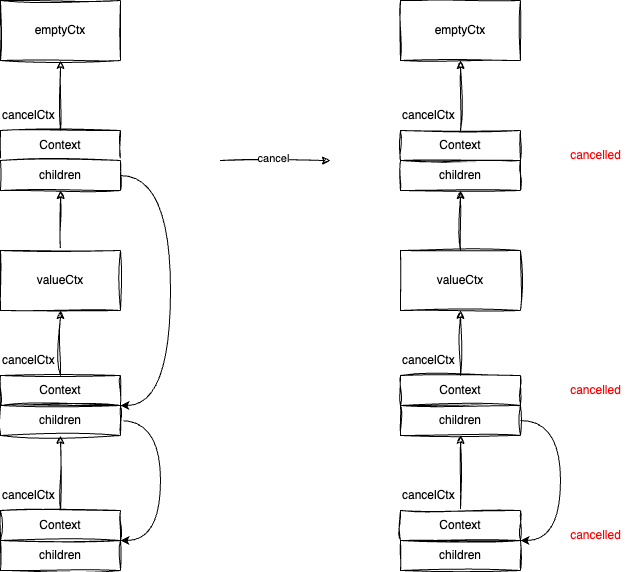

The diagram above was exported from draw.io. Its source (the exported page's mxGraphModel, read from the mxfile embedded in the PNG):
<mxGraphModel dx="856" dy="570" grid="1" gridSize="10" guides="1" tooltips="1" connect="1" arrows="1" fold="1" page="1" pageScale="1" pageWidth="827" pageHeight="1169" math="0" shadow="0">
  <root>
    <mxCell id="0" />
    <mxCell id="1" parent="0" />
    <mxCell id="y46sQDn2CeggrwaB7613-1" value="emptyCtx" style="rounded=0;whiteSpace=wrap;html=1;sketch=1;curveFitting=1;jiggle=2;" vertex="1" parent="1">
      <mxGeometry x="110" y="150" width="120" height="60" as="geometry" />
    </mxCell>
    <mxCell id="y46sQDn2CeggrwaB7613-9" style="edgeStyle=orthogonalEdgeStyle;rounded=0;orthogonalLoop=1;jettySize=auto;html=1;entryX=0.5;entryY=1;entryDx=0;entryDy=0;sketch=1;curveFitting=1;jiggle=2;" edge="1" parent="1" source="y46sQDn2CeggrwaB7613-2" target="y46sQDn2CeggrwaB7613-1">
      <mxGeometry relative="1" as="geometry" />
    </mxCell>
    <mxCell id="y46sQDn2CeggrwaB7613-2" value="Context" style="rounded=0;whiteSpace=wrap;html=1;sketch=1;curveFitting=1;jiggle=2;" vertex="1" parent="1">
      <mxGeometry x="110" y="280" width="120" height="30" as="geometry" />
    </mxCell>
    <mxCell id="y46sQDn2CeggrwaB7613-12" style="edgeStyle=orthogonalEdgeStyle;rounded=0;orthogonalLoop=1;jettySize=auto;html=1;entryX=1;entryY=1;entryDx=0;entryDy=0;curved=1;" edge="1" parent="1" source="y46sQDn2CeggrwaB7613-3" target="y46sQDn2CeggrwaB7613-6">
      <mxGeometry relative="1" as="geometry">
        <Array as="points">
          <mxPoint x="280" y="325" />
          <mxPoint x="280" y="555" />
        </Array>
      </mxGeometry>
    </mxCell>
    <mxCell id="y46sQDn2CeggrwaB7613-3" value="children" style="rounded=0;whiteSpace=wrap;html=1;sketch=1;curveFitting=1;jiggle=2;" vertex="1" parent="1">
      <mxGeometry x="110" y="310" width="120" height="30" as="geometry" />
    </mxCell>
    <mxCell id="y46sQDn2CeggrwaB7613-4" value="cancelCtx" style="text;html=1;align=left;verticalAlign=middle;resizable=0;points=[];autosize=1;strokeColor=none;fillColor=none;" vertex="1" parent="1">
      <mxGeometry x="110" y="250" width="80" height="30" as="geometry" />
    </mxCell>
    <mxCell id="y46sQDn2CeggrwaB7613-10" style="edgeStyle=orthogonalEdgeStyle;rounded=0;orthogonalLoop=1;jettySize=auto;html=1;entryX=0.5;entryY=1;entryDx=0;entryDy=0;sketch=1;curveFitting=1;jiggle=2;" edge="1" parent="1" source="y46sQDn2CeggrwaB7613-5" target="y46sQDn2CeggrwaB7613-3">
      <mxGeometry relative="1" as="geometry" />
    </mxCell>
    <mxCell id="y46sQDn2CeggrwaB7613-5" value="valueCtx" style="rounded=0;whiteSpace=wrap;html=1;sketch=1;curveFitting=1;jiggle=2;" vertex="1" parent="1">
      <mxGeometry x="110" y="400" width="120" height="60" as="geometry" />
    </mxCell>
    <mxCell id="y46sQDn2CeggrwaB7613-11" style="edgeStyle=orthogonalEdgeStyle;rounded=0;orthogonalLoop=1;jettySize=auto;html=1;sketch=1;curveFitting=1;jiggle=2;" edge="1" parent="1" source="y46sQDn2CeggrwaB7613-6" target="y46sQDn2CeggrwaB7613-5">
      <mxGeometry relative="1" as="geometry" />
    </mxCell>
    <mxCell id="y46sQDn2CeggrwaB7613-6" value="Context" style="rounded=0;whiteSpace=wrap;html=1;sketch=1;curveFitting=1;jiggle=2;" vertex="1" parent="1">
      <mxGeometry x="110" y="525" width="120" height="30" as="geometry" />
    </mxCell>
    <mxCell id="y46sQDn2CeggrwaB7613-34" style="edgeStyle=orthogonalEdgeStyle;rounded=0;orthogonalLoop=1;jettySize=auto;html=1;entryX=1;entryY=0;entryDx=0;entryDy=0;curved=1;" edge="1" parent="1" source="y46sQDn2CeggrwaB7613-7" target="y46sQDn2CeggrwaB7613-31">
      <mxGeometry relative="1" as="geometry">
        <Array as="points">
          <mxPoint x="270" y="570" />
          <mxPoint x="270" y="690" />
        </Array>
      </mxGeometry>
    </mxCell>
    <mxCell id="y46sQDn2CeggrwaB7613-7" value="children" style="rounded=0;whiteSpace=wrap;html=1;sketch=1;curveFitting=1;jiggle=2;" vertex="1" parent="1">
      <mxGeometry x="110" y="555" width="120" height="30" as="geometry" />
    </mxCell>
    <mxCell id="y46sQDn2CeggrwaB7613-8" value="cancelCtx" style="text;html=1;align=left;verticalAlign=middle;resizable=0;points=[];autosize=1;strokeColor=none;fillColor=none;" vertex="1" parent="1">
      <mxGeometry x="110" y="495" width="80" height="30" as="geometry" />
    </mxCell>
    <mxCell id="y46sQDn2CeggrwaB7613-13" value="" style="endArrow=classic;html=1;rounded=0;sketch=1;curveFitting=1;jiggle=2;" edge="1" parent="1">
      <mxGeometry width="50" height="50" relative="1" as="geometry">
        <mxPoint x="330" y="310" as="sourcePoint" />
        <mxPoint x="440" y="310" as="targetPoint" />
      </mxGeometry>
    </mxCell>
    <mxCell id="y46sQDn2CeggrwaB7613-14" value="cancel" style="edgeLabel;html=1;align=center;verticalAlign=middle;resizable=0;points=[];" vertex="1" connectable="0" parent="y46sQDn2CeggrwaB7613-13">
      <mxGeometry x="-0.0577" y="2" relative="1" as="geometry">
        <mxPoint as="offset" />
      </mxGeometry>
    </mxCell>
    <mxCell id="y46sQDn2CeggrwaB7613-15" value="emptyCtx" style="rounded=0;whiteSpace=wrap;html=1;sketch=1;curveFitting=1;jiggle=2;" vertex="1" parent="1">
      <mxGeometry x="510" y="150" width="120" height="60" as="geometry" />
    </mxCell>
    <mxCell id="y46sQDn2CeggrwaB7613-16" style="edgeStyle=orthogonalEdgeStyle;rounded=0;orthogonalLoop=1;jettySize=auto;html=1;entryX=0.5;entryY=1;entryDx=0;entryDy=0;sketch=1;curveFitting=1;jiggle=2;" edge="1" parent="1" source="y46sQDn2CeggrwaB7613-17" target="y46sQDn2CeggrwaB7613-15">
      <mxGeometry relative="1" as="geometry" />
    </mxCell>
    <mxCell id="y46sQDn2CeggrwaB7613-17" value="Context" style="rounded=0;whiteSpace=wrap;html=1;sketch=1;curveFitting=1;jiggle=2;" vertex="1" parent="1">
      <mxGeometry x="510" y="280" width="120" height="30" as="geometry" />
    </mxCell>
    <mxCell id="y46sQDn2CeggrwaB7613-19" value="children" style="rounded=0;whiteSpace=wrap;html=1;sketch=1;curveFitting=1;jiggle=2;" vertex="1" parent="1">
      <mxGeometry x="510" y="310" width="120" height="30" as="geometry" />
    </mxCell>
    <mxCell id="y46sQDn2CeggrwaB7613-20" value="cancelCtx" style="text;html=1;align=left;verticalAlign=middle;resizable=0;points=[];autosize=1;strokeColor=none;fillColor=none;" vertex="1" parent="1">
      <mxGeometry x="510" y="250" width="80" height="30" as="geometry" />
    </mxCell>
    <mxCell id="y46sQDn2CeggrwaB7613-21" style="edgeStyle=orthogonalEdgeStyle;rounded=0;orthogonalLoop=1;jettySize=auto;html=1;entryX=0.5;entryY=1;entryDx=0;entryDy=0;sketch=1;curveFitting=1;jiggle=2;" edge="1" parent="1" source="y46sQDn2CeggrwaB7613-22" target="y46sQDn2CeggrwaB7613-19">
      <mxGeometry relative="1" as="geometry" />
    </mxCell>
    <mxCell id="y46sQDn2CeggrwaB7613-22" value="valueCtx" style="rounded=0;whiteSpace=wrap;html=1;sketch=1;curveFitting=1;jiggle=2;" vertex="1" parent="1">
      <mxGeometry x="510" y="400" width="120" height="60" as="geometry" />
    </mxCell>
    <mxCell id="y46sQDn2CeggrwaB7613-23" style="edgeStyle=orthogonalEdgeStyle;rounded=0;orthogonalLoop=1;jettySize=auto;html=1;sketch=1;curveFitting=1;jiggle=2;" edge="1" parent="1" source="y46sQDn2CeggrwaB7613-24" target="y46sQDn2CeggrwaB7613-22">
      <mxGeometry relative="1" as="geometry" />
    </mxCell>
    <mxCell id="y46sQDn2CeggrwaB7613-24" value="Context" style="rounded=0;whiteSpace=wrap;html=1;sketch=1;curveFitting=1;jiggle=2;" vertex="1" parent="1">
      <mxGeometry x="510" y="525" width="120" height="30" as="geometry" />
    </mxCell>
    <mxCell id="y46sQDn2CeggrwaB7613-40" style="edgeStyle=orthogonalEdgeStyle;rounded=0;orthogonalLoop=1;jettySize=auto;html=1;entryX=1;entryY=1;entryDx=0;entryDy=0;strokeColor=default;curved=1;" edge="1" parent="1" source="y46sQDn2CeggrwaB7613-25" target="y46sQDn2CeggrwaB7613-35">
      <mxGeometry relative="1" as="geometry">
        <Array as="points">
          <mxPoint x="670" y="570" />
          <mxPoint x="670" y="690" />
        </Array>
      </mxGeometry>
    </mxCell>
    <mxCell id="y46sQDn2CeggrwaB7613-25" value="children" style="rounded=0;whiteSpace=wrap;html=1;sketch=1;curveFitting=1;jiggle=2;" vertex="1" parent="1">
      <mxGeometry x="510" y="555" width="120" height="30" as="geometry" />
    </mxCell>
    <mxCell id="y46sQDn2CeggrwaB7613-26" value="cancelCtx" style="text;html=1;align=left;verticalAlign=middle;resizable=0;points=[];autosize=1;strokeColor=none;fillColor=none;" vertex="1" parent="1">
      <mxGeometry x="510" y="495" width="80" height="30" as="geometry" />
    </mxCell>
    <mxCell id="y46sQDn2CeggrwaB7613-27" value="&lt;font color=&quot;#ff0000&quot;&gt;cancelled&lt;/font&gt;" style="text;html=1;align=center;verticalAlign=middle;resizable=0;points=[];autosize=1;strokeColor=none;fillColor=none;" vertex="1" parent="1">
      <mxGeometry x="670" y="290" width="70" height="30" as="geometry" />
    </mxCell>
    <mxCell id="y46sQDn2CeggrwaB7613-29" value="&lt;font color=&quot;#ff0000&quot;&gt;cancelled&lt;/font&gt;" style="text;html=1;align=center;verticalAlign=middle;resizable=0;points=[];autosize=1;strokeColor=none;fillColor=none;" vertex="1" parent="1">
      <mxGeometry x="670" y="525" width="70" height="30" as="geometry" />
    </mxCell>
    <mxCell id="y46sQDn2CeggrwaB7613-32" style="edgeStyle=orthogonalEdgeStyle;rounded=0;orthogonalLoop=1;jettySize=auto;html=1;entryX=0.5;entryY=1;entryDx=0;entryDy=0;sketch=1;curveFitting=1;jiggle=2;" edge="1" parent="1" source="y46sQDn2CeggrwaB7613-30" target="y46sQDn2CeggrwaB7613-7">
      <mxGeometry relative="1" as="geometry" />
    </mxCell>
    <mxCell id="y46sQDn2CeggrwaB7613-30" value="Context" style="rounded=0;whiteSpace=wrap;html=1;sketch=1;curveFitting=1;jiggle=2;" vertex="1" parent="1">
      <mxGeometry x="110" y="660" width="120" height="30" as="geometry" />
    </mxCell>
    <mxCell id="y46sQDn2CeggrwaB7613-31" value="children" style="rounded=0;whiteSpace=wrap;html=1;sketch=1;curveFitting=1;jiggle=2;" vertex="1" parent="1">
      <mxGeometry x="110" y="690" width="120" height="30" as="geometry" />
    </mxCell>
    <mxCell id="y46sQDn2CeggrwaB7613-33" value="cancelCtx" style="text;html=1;align=left;verticalAlign=middle;resizable=0;points=[];autosize=1;strokeColor=none;fillColor=none;" vertex="1" parent="1">
      <mxGeometry x="110" y="630" width="80" height="30" as="geometry" />
    </mxCell>
    <mxCell id="y46sQDn2CeggrwaB7613-37" style="edgeStyle=orthogonalEdgeStyle;rounded=0;orthogonalLoop=1;jettySize=auto;html=1;entryX=0.5;entryY=1;entryDx=0;entryDy=0;sketch=1;curveFitting=1;jiggle=2;" edge="1" parent="1" source="y46sQDn2CeggrwaB7613-35" target="y46sQDn2CeggrwaB7613-25">
      <mxGeometry relative="1" as="geometry" />
    </mxCell>
    <mxCell id="y46sQDn2CeggrwaB7613-35" value="Context" style="rounded=0;whiteSpace=wrap;html=1;sketch=1;curveFitting=1;jiggle=2;" vertex="1" parent="1">
      <mxGeometry x="510" y="660" width="120" height="30" as="geometry" />
    </mxCell>
    <mxCell id="y46sQDn2CeggrwaB7613-36" value="children" style="rounded=0;whiteSpace=wrap;html=1;sketch=1;curveFitting=1;jiggle=2;" vertex="1" parent="1">
      <mxGeometry x="510" y="690" width="120" height="30" as="geometry" />
    </mxCell>
    <mxCell id="y46sQDn2CeggrwaB7613-38" value="cancelCtx" style="text;html=1;align=left;verticalAlign=middle;resizable=0;points=[];autosize=1;strokeColor=none;fillColor=none;" vertex="1" parent="1">
      <mxGeometry x="510" y="630" width="80" height="30" as="geometry" />
    </mxCell>
    <mxCell id="y46sQDn2CeggrwaB7613-39" value="&lt;font color=&quot;#ff0000&quot;&gt;cancelled&lt;/font&gt;" style="text;html=1;align=center;verticalAlign=middle;resizable=0;points=[];autosize=1;strokeColor=none;fillColor=none;" vertex="1" parent="1">
      <mxGeometry x="670" y="670" width="70" height="30" as="geometry" />
    </mxCell>
  </root>
</mxGraphModel>